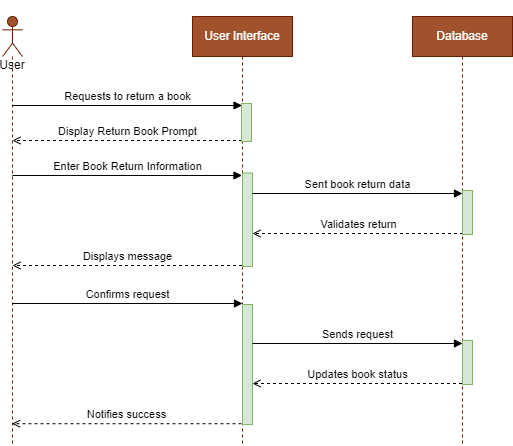

The diagram above was exported from draw.io. Its source (the exported page's mxGraphModel, read from the mxfile embedded in the PNG):
<mxGraphModel dx="1114" dy="610" grid="1" gridSize="10" guides="1" tooltips="1" connect="1" arrows="1" fold="1" page="1" pageScale="1" pageWidth="850" pageHeight="1100" math="0" shadow="0">
  <root>
    <mxCell id="0" />
    <mxCell id="1" parent="0" />
    <mxCell id="CUwydPNLDUtDhvLV4OBC-1" value="&lt;br&gt;&lt;br&gt;&lt;br&gt;&lt;br&gt;User" style="shape=umlLifeline;perimeter=lifelinePerimeter;whiteSpace=wrap;html=1;container=1;dropTarget=0;collapsible=0;recursiveResize=0;outlineConnect=0;portConstraint=eastwest;newEdgeStyle={&quot;curved&quot;:0,&quot;rounded&quot;:0};participant=umlActor;fillColor=#a0522d;fontColor=#000000;strokeColor=#6D1F00;" parent="1" vertex="1">
      <mxGeometry x="100" y="51" width="20" height="429" as="geometry" />
    </mxCell>
    <mxCell id="CUwydPNLDUtDhvLV4OBC-2" value="User Interface" style="shape=umlLifeline;perimeter=lifelinePerimeter;whiteSpace=wrap;html=1;container=1;dropTarget=0;collapsible=0;recursiveResize=0;outlineConnect=0;portConstraint=eastwest;newEdgeStyle={&quot;curved&quot;:0,&quot;rounded&quot;:0};verticalAlign=middle;fillColor=#a0522d;fontColor=#ffffff;strokeColor=#6D1F00;" parent="1" vertex="1">
      <mxGeometry x="290" y="51" width="100" height="429" as="geometry" />
    </mxCell>
    <mxCell id="CUwydPNLDUtDhvLV4OBC-3" value="" style="html=1;points=[[0,0,0,0,5],[0,1,0,0,-5],[1,0,0,0,5],[1,1,0,0,-5]];perimeter=orthogonalPerimeter;outlineConnect=0;targetShapes=umlLifeline;portConstraint=eastwest;newEdgeStyle={&quot;curved&quot;:0,&quot;rounded&quot;:0};fillColor=#d5e8d4;strokeColor=#82b366;" parent="CUwydPNLDUtDhvLV4OBC-2" vertex="1">
      <mxGeometry x="50" y="288" width="10" height="120" as="geometry" />
    </mxCell>
    <mxCell id="3upn6mUKxzE0ML2NnIlY-2" value="" style="html=1;points=[[0,0,0,0,5],[0,1,0,0,-5],[1,0,0,0,5],[1,1,0,0,-5]];perimeter=orthogonalPerimeter;outlineConnect=0;targetShapes=umlLifeline;portConstraint=eastwest;newEdgeStyle={&quot;curved&quot;:0,&quot;rounded&quot;:0};fillColor=#d5e8d4;strokeColor=#82b366;" vertex="1" parent="CUwydPNLDUtDhvLV4OBC-2">
      <mxGeometry x="50" y="156.5" width="10" height="93.5" as="geometry" />
    </mxCell>
    <mxCell id="CUwydPNLDUtDhvLV4OBC-6" value="Database" style="shape=umlLifeline;perimeter=lifelinePerimeter;whiteSpace=wrap;html=1;container=1;dropTarget=0;collapsible=0;recursiveResize=0;outlineConnect=0;portConstraint=eastwest;newEdgeStyle={&quot;curved&quot;:0,&quot;rounded&quot;:0};verticalAlign=middle;fillColor=#a0522d;fontColor=#ffffff;strokeColor=#6D1F00;" parent="1" vertex="1">
      <mxGeometry x="510" y="51" width="100" height="429" as="geometry" />
    </mxCell>
    <mxCell id="CUwydPNLDUtDhvLV4OBC-7" value="Requests to return a book" style="html=1;verticalAlign=bottom;endArrow=block;curved=0;rounded=0;" parent="1" edge="1">
      <mxGeometry x="0.0033" width="80" relative="1" as="geometry">
        <mxPoint x="110" y="140" as="sourcePoint" />
        <mxPoint x="339.5" y="140" as="targetPoint" />
        <mxPoint as="offset" />
      </mxGeometry>
    </mxCell>
    <mxCell id="CUwydPNLDUtDhvLV4OBC-8" value="Sent book return data" style="html=1;verticalAlign=bottom;endArrow=block;curved=0;rounded=0;entryX=0;entryY=0;entryDx=0;entryDy=0;entryPerimeter=0;" parent="1" edge="1">
      <mxGeometry x="0.0046" width="80" relative="1" as="geometry">
        <mxPoint x="350" y="228" as="sourcePoint" />
        <mxPoint x="560" y="228" as="targetPoint" />
        <mxPoint as="offset" />
      </mxGeometry>
    </mxCell>
    <mxCell id="CUwydPNLDUtDhvLV4OBC-9" value="Displays message" style="html=1;verticalAlign=bottom;endArrow=open;curved=0;rounded=0;dashed=1;endFill=0;" parent="1" edge="1">
      <mxGeometry x="0.0022" width="80" relative="1" as="geometry">
        <mxPoint x="339.5" y="300" as="sourcePoint" />
        <mxPoint x="110" y="300" as="targetPoint" />
        <mxPoint as="offset" />
      </mxGeometry>
    </mxCell>
    <mxCell id="CUwydPNLDUtDhvLV4OBC-10" value="Notifies success" style="html=1;verticalAlign=bottom;endArrow=open;curved=0;rounded=0;dashed=1;exitX=0.53;exitY=0.933;exitDx=0;exitDy=0;exitPerimeter=0;endFill=0;" parent="1" edge="1">
      <mxGeometry x="0.0022" width="80" relative="1" as="geometry">
        <mxPoint x="339" y="458.2170000000001" as="sourcePoint" />
        <mxPoint x="109.5" y="458.2170000000001" as="targetPoint" />
        <mxPoint as="offset" />
      </mxGeometry>
    </mxCell>
    <mxCell id="CUwydPNLDUtDhvLV4OBC-12" value="Validates return" style="html=1;verticalAlign=bottom;endArrow=open;curved=0;rounded=0;dashed=1;endFill=0;" parent="1" edge="1">
      <mxGeometry width="80" relative="1" as="geometry">
        <mxPoint x="560.5" y="268" as="sourcePoint" />
        <mxPoint x="350" y="268" as="targetPoint" />
        <mxPoint as="offset" />
      </mxGeometry>
    </mxCell>
    <mxCell id="CUwydPNLDUtDhvLV4OBC-14" value="Confirms request" style="html=1;verticalAlign=bottom;endArrow=block;curved=0;rounded=0;" parent="1" edge="1">
      <mxGeometry x="0.0033" width="80" relative="1" as="geometry">
        <mxPoint x="110" y="338" as="sourcePoint" />
        <mxPoint x="340" y="338" as="targetPoint" />
        <mxPoint as="offset" />
      </mxGeometry>
    </mxCell>
    <mxCell id="CUwydPNLDUtDhvLV4OBC-15" value="Sends request" style="html=1;verticalAlign=bottom;endArrow=block;curved=0;rounded=0;" parent="1" source="CUwydPNLDUtDhvLV4OBC-3" edge="1">
      <mxGeometry x="0.0033" width="80" relative="1" as="geometry">
        <mxPoint x="363" y="378" as="sourcePoint" />
        <mxPoint x="560" y="378" as="targetPoint" />
        <mxPoint as="offset" />
      </mxGeometry>
    </mxCell>
    <mxCell id="CUwydPNLDUtDhvLV4OBC-16" value="Updates book status" style="html=1;verticalAlign=bottom;endArrow=open;curved=0;rounded=0;dashed=1;endFill=0;" parent="1" edge="1" target="CUwydPNLDUtDhvLV4OBC-3">
      <mxGeometry x="-0.0023" width="80" relative="1" as="geometry">
        <mxPoint x="559.5" y="418" as="sourcePoint" />
        <mxPoint x="362" y="418" as="targetPoint" />
        <mxPoint as="offset" />
      </mxGeometry>
    </mxCell>
    <mxCell id="UwbkhK-Rnk4XbbwQu1Wv-1" value="Display Return Book Prompt" style="html=1;verticalAlign=bottom;endArrow=open;curved=0;rounded=0;dashed=1;endFill=0;" parent="1" edge="1">
      <mxGeometry x="0.0022" width="80" relative="1" as="geometry">
        <mxPoint x="339.5" y="175" as="sourcePoint" />
        <mxPoint x="110" y="175" as="targetPoint" />
        <mxPoint as="offset" />
      </mxGeometry>
    </mxCell>
    <mxCell id="UID5P9XPyC-qxVyMD-Qj-1" value="Enter Book Return Information" style="html=1;verticalAlign=bottom;endArrow=block;curved=0;rounded=0;" parent="1" edge="1">
      <mxGeometry x="0.0033" width="80" relative="1" as="geometry">
        <mxPoint x="110" y="210" as="sourcePoint" />
        <mxPoint x="339.5" y="210" as="targetPoint" />
        <mxPoint as="offset" />
      </mxGeometry>
    </mxCell>
    <mxCell id="CUwydPNLDUtDhvLV4OBC-4" value="" style="html=1;points=[[0,0,0,0,5],[0,1,0,0,-5],[1,0,0,0,5],[1,1,0,0,-5]];perimeter=orthogonalPerimeter;outlineConnect=0;targetShapes=umlLifeline;portConstraint=eastwest;newEdgeStyle={&quot;curved&quot;:0,&quot;rounded&quot;:0};fillColor=#d5e8d4;strokeColor=#82b366;" parent="1" vertex="1">
      <mxGeometry x="560" y="225" width="10" height="44" as="geometry" />
    </mxCell>
    <mxCell id="3upn6mUKxzE0ML2NnIlY-1" value="" style="html=1;points=[[0,0,0,0,5],[0,1,0,0,-5],[1,0,0,0,5],[1,1,0,0,-5]];perimeter=orthogonalPerimeter;outlineConnect=0;targetShapes=umlLifeline;portConstraint=eastwest;newEdgeStyle={&quot;curved&quot;:0,&quot;rounded&quot;:0};fillColor=#d5e8d4;strokeColor=#82b366;" vertex="1" parent="1">
      <mxGeometry x="560" y="375" width="10" height="44" as="geometry" />
    </mxCell>
    <mxCell id="3upn6mUKxzE0ML2NnIlY-3" value="" style="html=1;points=[[0,0,0,0,5],[0,1,0,0,-5],[1,0,0,0,5],[1,1,0,0,-5]];perimeter=orthogonalPerimeter;outlineConnect=0;targetShapes=umlLifeline;portConstraint=eastwest;newEdgeStyle={&quot;curved&quot;:0,&quot;rounded&quot;:0};fillColor=#d5e8d4;strokeColor=#82b366;" vertex="1" parent="1">
      <mxGeometry x="339" y="138" width="10" height="38" as="geometry" />
    </mxCell>
  </root>
</mxGraphModel>